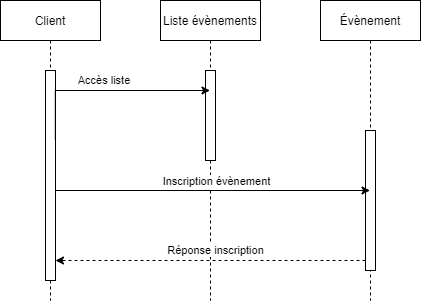

The diagram above was exported from draw.io. Its source (the exported page's mxGraphModel, read from the mxfile embedded in the PNG):
<mxGraphModel dx="1038" dy="523" grid="1" gridSize="10" guides="1" tooltips="1" connect="1" arrows="1" fold="1" page="1" pageScale="1" pageWidth="850" pageHeight="1100" math="0" shadow="0">
  <root>
    <mxCell id="0" />
    <mxCell id="1" parent="0" />
    <mxCell id="3nuBFxr9cyL0pnOWT2aG-1" value="Client" style="shape=umlLifeline;perimeter=lifelinePerimeter;container=1;collapsible=0;recursiveResize=0;rounded=0;shadow=0;strokeWidth=1;" parent="1" vertex="1">
      <mxGeometry x="120" y="80" width="100" height="300" as="geometry" />
    </mxCell>
    <mxCell id="3nuBFxr9cyL0pnOWT2aG-2" value="" style="points=[];perimeter=orthogonalPerimeter;rounded=0;shadow=0;strokeWidth=1;" parent="3nuBFxr9cyL0pnOWT2aG-1" vertex="1">
      <mxGeometry x="45" y="70" width="10" height="210" as="geometry" />
    </mxCell>
    <mxCell id="Er_9gyWpn3pfgV4B8QjA-1" value="Liste évènements" style="shape=umlLifeline;perimeter=lifelinePerimeter;container=1;collapsible=0;recursiveResize=0;rounded=0;shadow=0;strokeWidth=1;" vertex="1" parent="1">
      <mxGeometry x="280" y="80" width="100" height="300" as="geometry" />
    </mxCell>
    <mxCell id="Er_9gyWpn3pfgV4B8QjA-2" value="" style="points=[];perimeter=orthogonalPerimeter;rounded=0;shadow=0;strokeWidth=1;" vertex="1" parent="Er_9gyWpn3pfgV4B8QjA-1">
      <mxGeometry x="45" y="70" width="10" height="90" as="geometry" />
    </mxCell>
    <mxCell id="Er_9gyWpn3pfgV4B8QjA-3" value="Accès liste&amp;nbsp;" style="edgeStyle=orthogonalEdgeStyle;rounded=0;orthogonalLoop=1;jettySize=auto;html=1;exitX=0.98;exitY=0.33;exitDx=0;exitDy=0;exitPerimeter=0;" edge="1" parent="1" source="3nuBFxr9cyL0pnOWT2aG-2" target="Er_9gyWpn3pfgV4B8QjA-1">
      <mxGeometry x="-0.0291" y="10" relative="1" as="geometry">
        <mxPoint x="355" y="220" as="sourcePoint" />
        <Array as="points">
          <mxPoint x="175" y="170" />
        </Array>
        <mxPoint as="offset" />
      </mxGeometry>
    </mxCell>
    <mxCell id="Er_9gyWpn3pfgV4B8QjA-4" value="Évènement" style="shape=umlLifeline;perimeter=lifelinePerimeter;container=1;collapsible=0;recursiveResize=0;rounded=0;shadow=0;strokeWidth=1;" vertex="1" parent="1">
      <mxGeometry x="440" y="80" width="100" height="300" as="geometry" />
    </mxCell>
    <mxCell id="Er_9gyWpn3pfgV4B8QjA-5" value="" style="points=[];perimeter=orthogonalPerimeter;rounded=0;shadow=0;strokeWidth=1;" vertex="1" parent="Er_9gyWpn3pfgV4B8QjA-4">
      <mxGeometry x="45" y="130" width="10" height="140" as="geometry" />
    </mxCell>
    <mxCell id="Er_9gyWpn3pfgV4B8QjA-9" value="Réponse inscription" style="edgeStyle=orthogonalEdgeStyle;rounded=0;orthogonalLoop=1;jettySize=auto;html=1;dashed=1;" edge="1" parent="1" source="Er_9gyWpn3pfgV4B8QjA-5">
      <mxGeometry x="-0.0304" y="-10" relative="1" as="geometry">
        <mxPoint x="175" y="340" as="targetPoint" />
        <Array as="points">
          <mxPoint x="175" y="340" />
        </Array>
        <mxPoint as="offset" />
      </mxGeometry>
    </mxCell>
    <mxCell id="Er_9gyWpn3pfgV4B8QjA-10" style="edgeStyle=orthogonalEdgeStyle;rounded=0;orthogonalLoop=1;jettySize=auto;html=1;" edge="1" parent="1" source="3nuBFxr9cyL0pnOWT2aG-2" target="Er_9gyWpn3pfgV4B8QjA-4">
      <mxGeometry relative="1" as="geometry">
        <mxPoint x="430" y="320" as="targetPoint" />
        <Array as="points">
          <mxPoint x="330" y="270" />
          <mxPoint x="330" y="270" />
        </Array>
      </mxGeometry>
    </mxCell>
    <mxCell id="Er_9gyWpn3pfgV4B8QjA-11" value="Inscription évènement" style="edgeLabel;html=1;align=center;verticalAlign=middle;resizable=0;points=[];" vertex="1" connectable="0" parent="Er_9gyWpn3pfgV4B8QjA-10">
      <mxGeometry x="0.1879" relative="1" as="geometry">
        <mxPoint x="-27" y="-10" as="offset" />
      </mxGeometry>
    </mxCell>
  </root>
</mxGraphModel>